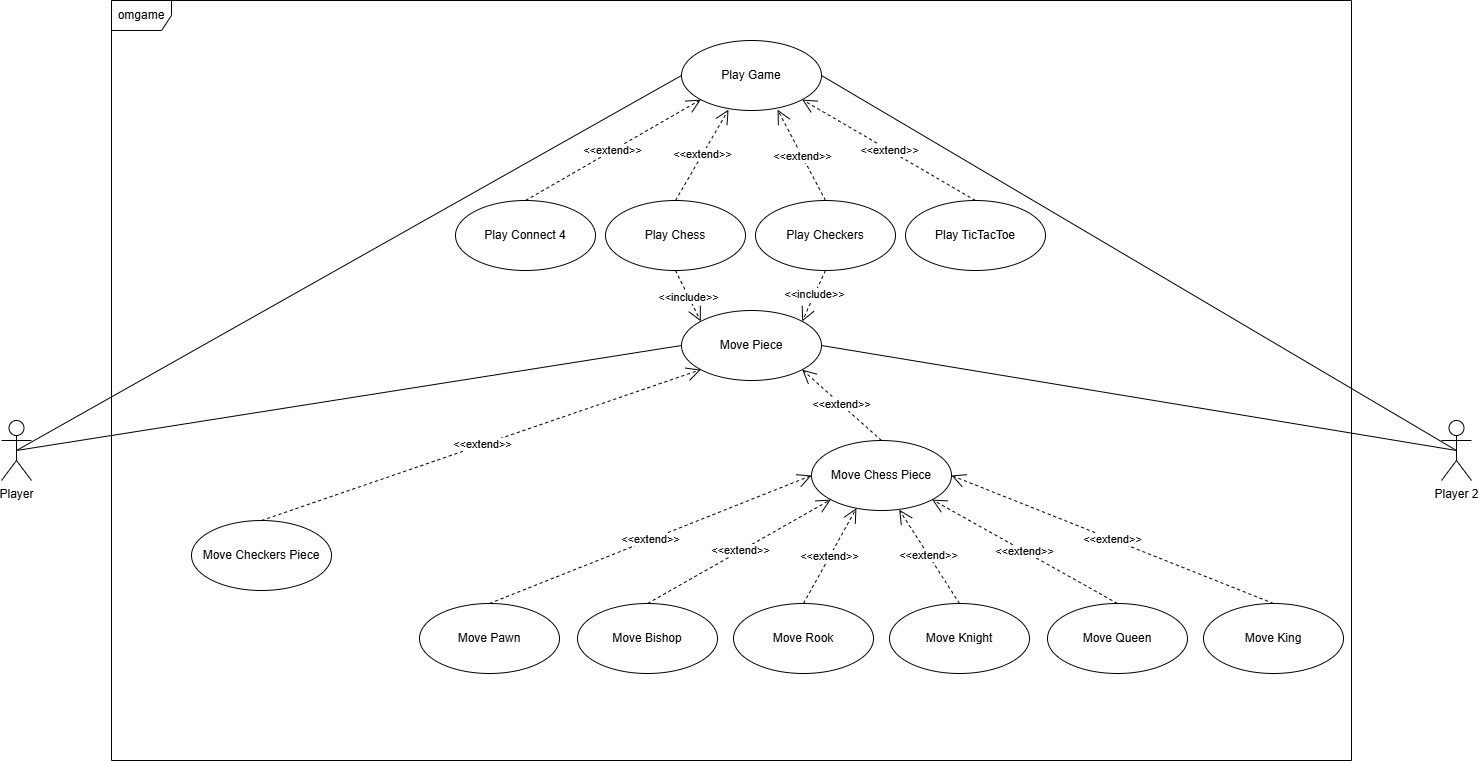

The diagram above was exported from draw.io. Its source (the exported page's mxGraphModel, read from the mxfile embedded in the PNG):
<mxGraphModel dx="4780" dy="3673" grid="1" gridSize="10" guides="1" tooltips="1" connect="1" arrows="1" fold="1" page="1" pageScale="1" pageWidth="850" pageHeight="1100" math="0" shadow="0">
  <root>
    <mxCell id="0" />
    <mxCell id="1" parent="0" />
    <mxCell id="fW2Xakj12qcSI2ojy9wV-1" value="Player" style="shape=umlActor;verticalLabelPosition=bottom;verticalAlign=top;html=1;outlineConnect=0;" parent="1" vertex="1">
      <mxGeometry x="50" y="-580" width="30" height="60" as="geometry" />
    </mxCell>
    <mxCell id="fW2Xakj12qcSI2ojy9wV-4" value="omgame" style="shape=umlFrame;whiteSpace=wrap;html=1;pointerEvents=0;" parent="1" vertex="1">
      <mxGeometry x="160" y="-1000" width="1240" height="760" as="geometry" />
    </mxCell>
    <mxCell id="fW2Xakj12qcSI2ojy9wV-5" value="Play Game" style="ellipse;whiteSpace=wrap;html=1;" parent="1" vertex="1">
      <mxGeometry x="730" y="-960" width="140" height="70" as="geometry" />
    </mxCell>
    <mxCell id="fW2Xakj12qcSI2ojy9wV-6" value="Move Piece" style="ellipse;whiteSpace=wrap;html=1;" parent="1" vertex="1">
      <mxGeometry x="730" y="-690" width="140" height="70" as="geometry" />
    </mxCell>
    <mxCell id="fW2Xakj12qcSI2ojy9wV-7" value="" style="endArrow=none;html=1;rounded=0;entryX=0;entryY=0.5;entryDx=0;entryDy=0;exitX=0.5;exitY=0.5;exitDx=0;exitDy=0;exitPerimeter=0;" parent="1" source="fW2Xakj12qcSI2ojy9wV-1" target="fW2Xakj12qcSI2ojy9wV-5" edge="1">
      <mxGeometry width="50" height="50" relative="1" as="geometry">
        <mxPoint x="96" y="-800" as="sourcePoint" />
        <mxPoint x="146" y="-850" as="targetPoint" />
      </mxGeometry>
    </mxCell>
    <mxCell id="fW2Xakj12qcSI2ojy9wV-8" value="" style="endArrow=none;html=1;rounded=0;entryX=0;entryY=0.5;entryDx=0;entryDy=0;exitX=0.5;exitY=0.5;exitDx=0;exitDy=0;exitPerimeter=0;" parent="1" source="fW2Xakj12qcSI2ojy9wV-1" target="fW2Xakj12qcSI2ojy9wV-6" edge="1">
      <mxGeometry width="50" height="50" relative="1" as="geometry">
        <mxPoint x="60" y="-705" as="sourcePoint" />
        <mxPoint x="214" y="-810" as="targetPoint" />
      </mxGeometry>
    </mxCell>
    <mxCell id="fW2Xakj12qcSI2ojy9wV-9" value="Player 2" style="shape=umlActor;verticalLabelPosition=bottom;verticalAlign=top;html=1;outlineConnect=0;" parent="1" vertex="1">
      <mxGeometry x="1490" y="-580" width="30" height="60" as="geometry" />
    </mxCell>
    <mxCell id="fW2Xakj12qcSI2ojy9wV-12" value="" style="endArrow=none;html=1;rounded=0;entryX=0.5;entryY=0.5;entryDx=0;entryDy=0;entryPerimeter=0;exitX=1;exitY=0.5;exitDx=0;exitDy=0;" parent="1" source="fW2Xakj12qcSI2ojy9wV-5" target="fW2Xakj12qcSI2ojy9wV-9" edge="1">
      <mxGeometry width="50" height="50" relative="1" as="geometry">
        <mxPoint x="1289.9999999999998" y="-719.9999999999999" as="sourcePoint" />
        <mxPoint x="1611.26" y="-851.15" as="targetPoint" />
      </mxGeometry>
    </mxCell>
    <mxCell id="fW2Xakj12qcSI2ojy9wV-13" value="" style="endArrow=none;html=1;rounded=0;entryX=0.5;entryY=0.5;entryDx=0;entryDy=0;entryPerimeter=0;exitX=1;exitY=0.5;exitDx=0;exitDy=0;" parent="1" source="fW2Xakj12qcSI2ojy9wV-6" target="fW2Xakj12qcSI2ojy9wV-9" edge="1">
      <mxGeometry width="50" height="50" relative="1" as="geometry">
        <mxPoint x="1291.26" y="-426.15" as="sourcePoint" />
        <mxPoint x="1587.26" y="-550.15" as="targetPoint" />
      </mxGeometry>
    </mxCell>
    <mxCell id="fW2Xakj12qcSI2ojy9wV-26" value="Play TicTacToe" style="ellipse;whiteSpace=wrap;html=1;" parent="1" vertex="1">
      <mxGeometry x="954" y="-800" width="140" height="70" as="geometry" />
    </mxCell>
    <mxCell id="fW2Xakj12qcSI2ojy9wV-27" value="Play Checkers" style="ellipse;whiteSpace=wrap;html=1;" parent="1" vertex="1">
      <mxGeometry x="804" y="-800" width="140" height="70" as="geometry" />
    </mxCell>
    <mxCell id="fW2Xakj12qcSI2ojy9wV-28" value="Play Chess" style="ellipse;whiteSpace=wrap;html=1;" parent="1" vertex="1">
      <mxGeometry x="654" y="-800" width="140" height="70" as="geometry" />
    </mxCell>
    <mxCell id="fW2Xakj12qcSI2ojy9wV-29" value="Play Connect 4" style="ellipse;whiteSpace=wrap;html=1;" parent="1" vertex="1">
      <mxGeometry x="504" y="-800" width="140" height="70" as="geometry" />
    </mxCell>
    <mxCell id="fW2Xakj12qcSI2ojy9wV-34" value="&amp;lt;&amp;lt;extend&amp;gt;&amp;gt;" style="endArrow=open;endSize=12;dashed=1;html=1;rounded=0;entryX=0;entryY=1;entryDx=0;entryDy=0;exitX=0.5;exitY=0;exitDx=0;exitDy=0;" parent="1" source="fW2Xakj12qcSI2ojy9wV-29" target="fW2Xakj12qcSI2ojy9wV-5" edge="1">
      <mxGeometry width="160" relative="1" as="geometry">
        <mxPoint x="580" y="-620" as="sourcePoint" />
        <mxPoint x="740" y="-620" as="targetPoint" />
      </mxGeometry>
    </mxCell>
    <mxCell id="fW2Xakj12qcSI2ojy9wV-35" value="&amp;lt;&amp;lt;extend&amp;gt;&amp;gt;" style="endArrow=open;endSize=12;dashed=1;html=1;rounded=0;exitX=0.5;exitY=0;exitDx=0;exitDy=0;entryX=0.336;entryY=0.988;entryDx=0;entryDy=0;entryPerimeter=0;" parent="1" source="fW2Xakj12qcSI2ojy9wV-28" target="fW2Xakj12qcSI2ojy9wV-5" edge="1">
      <mxGeometry width="160" relative="1" as="geometry">
        <mxPoint x="584" y="-790" as="sourcePoint" />
        <mxPoint x="759" y="-891" as="targetPoint" />
      </mxGeometry>
    </mxCell>
    <mxCell id="fW2Xakj12qcSI2ojy9wV-36" value="&amp;lt;&amp;lt;extend&amp;gt;&amp;gt;" style="endArrow=open;endSize=12;dashed=1;html=1;rounded=0;entryX=1;entryY=1;entryDx=0;entryDy=0;exitX=0.5;exitY=0;exitDx=0;exitDy=0;" parent="1" source="fW2Xakj12qcSI2ojy9wV-26" target="fW2Xakj12qcSI2ojy9wV-5" edge="1">
      <mxGeometry width="160" relative="1" as="geometry">
        <mxPoint x="594" y="-780" as="sourcePoint" />
        <mxPoint x="769" y="-881" as="targetPoint" />
      </mxGeometry>
    </mxCell>
    <mxCell id="fW2Xakj12qcSI2ojy9wV-37" value="&amp;lt;&amp;lt;extend&amp;gt;&amp;gt;" style="endArrow=open;endSize=12;dashed=1;html=1;rounded=0;entryX=0.686;entryY=0.988;entryDx=0;entryDy=0;exitX=0.5;exitY=0;exitDx=0;exitDy=0;entryPerimeter=0;" parent="1" source="fW2Xakj12qcSI2ojy9wV-27" target="fW2Xakj12qcSI2ojy9wV-5" edge="1">
      <mxGeometry width="160" relative="1" as="geometry">
        <mxPoint x="604" y="-770" as="sourcePoint" />
        <mxPoint x="779" y="-871" as="targetPoint" />
      </mxGeometry>
    </mxCell>
    <mxCell id="fW2Xakj12qcSI2ojy9wV-40" value="&amp;lt;&amp;lt;include&amp;gt;&amp;gt;" style="endArrow=open;endSize=12;dashed=1;html=1;rounded=0;exitX=0.5;exitY=1;exitDx=0;exitDy=0;entryX=0;entryY=0;entryDx=0;entryDy=0;" parent="1" source="fW2Xakj12qcSI2ojy9wV-28" target="fW2Xakj12qcSI2ojy9wV-6" edge="1">
      <mxGeometry width="160" relative="1" as="geometry">
        <mxPoint x="744" y="-710" as="sourcePoint" />
        <mxPoint x="771" y="-160" as="targetPoint" />
      </mxGeometry>
    </mxCell>
    <mxCell id="fW2Xakj12qcSI2ojy9wV-41" value="&amp;lt;&amp;lt;include&amp;gt;&amp;gt;" style="endArrow=open;endSize=12;dashed=1;html=1;rounded=0;exitX=0.5;exitY=1;exitDx=0;exitDy=0;entryX=1;entryY=0;entryDx=0;entryDy=0;" parent="1" source="fW2Xakj12qcSI2ojy9wV-27" target="fW2Xakj12qcSI2ojy9wV-6" edge="1">
      <mxGeometry width="160" relative="1" as="geometry">
        <mxPoint x="754" y="-700" as="sourcePoint" />
        <mxPoint x="781" y="-150" as="targetPoint" />
      </mxGeometry>
    </mxCell>
    <mxCell id="fW2Xakj12qcSI2ojy9wV-42" value="&amp;lt;&amp;lt;extend&amp;gt;&amp;gt;" style="endArrow=open;endSize=12;dashed=1;html=1;rounded=0;exitX=0.5;exitY=0;exitDx=0;exitDy=0;entryX=1;entryY=1;entryDx=0;entryDy=0;" parent="1" source="fW2Xakj12qcSI2ojy9wV-44" target="fW2Xakj12qcSI2ojy9wV-6" edge="1">
      <mxGeometry width="160" relative="1" as="geometry">
        <mxPoint x="584" y="-790" as="sourcePoint" />
        <mxPoint x="830" y="-580" as="targetPoint" />
      </mxGeometry>
    </mxCell>
    <mxCell id="fW2Xakj12qcSI2ojy9wV-43" value="Move Checkers Piece" style="ellipse;whiteSpace=wrap;html=1;" parent="1" vertex="1">
      <mxGeometry x="240" y="-480" width="140" height="70" as="geometry" />
    </mxCell>
    <mxCell id="fW2Xakj12qcSI2ojy9wV-44" value="Move Chess Piece" style="ellipse;whiteSpace=wrap;html=1;" parent="1" vertex="1">
      <mxGeometry x="860" y="-560" width="140" height="70" as="geometry" />
    </mxCell>
    <mxCell id="fW2Xakj12qcSI2ojy9wV-45" value="&amp;lt;&amp;lt;extend&amp;gt;&amp;gt;" style="endArrow=open;endSize=12;dashed=1;html=1;rounded=0;exitX=0.5;exitY=0;exitDx=0;exitDy=0;entryX=0;entryY=1;entryDx=0;entryDy=0;" parent="1" source="fW2Xakj12qcSI2ojy9wV-43" target="fW2Xakj12qcSI2ojy9wV-6" edge="1">
      <mxGeometry width="160" relative="1" as="geometry">
        <mxPoint x="1034" y="-550" as="sourcePoint" />
        <mxPoint x="860" y="-621" as="targetPoint" />
      </mxGeometry>
    </mxCell>
    <mxCell id="fW2Xakj12qcSI2ojy9wV-49" value="Move Rook" style="ellipse;whiteSpace=wrap;html=1;" parent="1" vertex="1">
      <mxGeometry x="782" y="-397" width="140" height="70" as="geometry" />
    </mxCell>
    <mxCell id="fW2Xakj12qcSI2ojy9wV-50" value="Move Bishop" style="ellipse;whiteSpace=wrap;html=1;" parent="1" vertex="1">
      <mxGeometry x="626" y="-397" width="140" height="70" as="geometry" />
    </mxCell>
    <mxCell id="fW2Xakj12qcSI2ojy9wV-51" value="Move Pawn" style="ellipse;whiteSpace=wrap;html=1;" parent="1" vertex="1">
      <mxGeometry x="468" y="-397" width="140" height="70" as="geometry" />
    </mxCell>
    <mxCell id="fW2Xakj12qcSI2ojy9wV-52" value="Move King" style="ellipse;whiteSpace=wrap;html=1;" parent="1" vertex="1">
      <mxGeometry x="1252" y="-397" width="140" height="70" as="geometry" />
    </mxCell>
    <mxCell id="fW2Xakj12qcSI2ojy9wV-53" value="Move Queen" style="ellipse;whiteSpace=wrap;html=1;" parent="1" vertex="1">
      <mxGeometry x="1096" y="-397" width="140" height="70" as="geometry" />
    </mxCell>
    <mxCell id="fW2Xakj12qcSI2ojy9wV-54" value="Move Knight" style="ellipse;whiteSpace=wrap;html=1;" parent="1" vertex="1">
      <mxGeometry x="938" y="-397" width="140" height="70" as="geometry" />
    </mxCell>
    <mxCell id="fW2Xakj12qcSI2ojy9wV-55" value="&amp;lt;&amp;lt;extend&amp;gt;&amp;gt;" style="endArrow=open;endSize=12;dashed=1;html=1;rounded=0;entryX=0;entryY=0.5;entryDx=0;entryDy=0;exitX=0.5;exitY=0;exitDx=0;exitDy=0;" parent="1" source="fW2Xakj12qcSI2ojy9wV-51" target="fW2Xakj12qcSI2ojy9wV-44" edge="1">
      <mxGeometry width="160" relative="1" as="geometry">
        <mxPoint x="584" y="-790" as="sourcePoint" />
        <mxPoint x="761" y="-890" as="targetPoint" />
      </mxGeometry>
    </mxCell>
    <mxCell id="fW2Xakj12qcSI2ojy9wV-56" value="&amp;lt;&amp;lt;extend&amp;gt;&amp;gt;" style="endArrow=open;endSize=12;dashed=1;html=1;rounded=0;entryX=0;entryY=1;entryDx=0;entryDy=0;exitX=0.5;exitY=0;exitDx=0;exitDy=0;" parent="1" source="fW2Xakj12qcSI2ojy9wV-50" target="fW2Xakj12qcSI2ojy9wV-44" edge="1">
      <mxGeometry width="160" relative="1" as="geometry">
        <mxPoint x="594" y="-780" as="sourcePoint" />
        <mxPoint x="771" y="-880" as="targetPoint" />
      </mxGeometry>
    </mxCell>
    <mxCell id="fW2Xakj12qcSI2ojy9wV-57" value="&amp;lt;&amp;lt;extend&amp;gt;&amp;gt;" style="endArrow=open;endSize=12;dashed=1;html=1;rounded=0;entryX=0.321;entryY=0.967;entryDx=0;entryDy=0;exitX=0.5;exitY=0;exitDx=0;exitDy=0;entryPerimeter=0;" parent="1" source="fW2Xakj12qcSI2ojy9wV-49" target="fW2Xakj12qcSI2ojy9wV-44" edge="1">
      <mxGeometry width="160" relative="1" as="geometry">
        <mxPoint x="604" y="-770" as="sourcePoint" />
        <mxPoint x="781" y="-870" as="targetPoint" />
      </mxGeometry>
    </mxCell>
    <mxCell id="fW2Xakj12qcSI2ojy9wV-58" value="&amp;lt;&amp;lt;extend&amp;gt;&amp;gt;" style="endArrow=open;endSize=12;dashed=1;html=1;rounded=0;entryX=0.626;entryY=0.988;entryDx=0;entryDy=0;exitX=0.5;exitY=0;exitDx=0;exitDy=0;entryPerimeter=0;" parent="1" source="fW2Xakj12qcSI2ojy9wV-54" target="fW2Xakj12qcSI2ojy9wV-44" edge="1">
      <mxGeometry width="160" relative="1" as="geometry">
        <mxPoint x="614" y="-760" as="sourcePoint" />
        <mxPoint x="791" y="-860" as="targetPoint" />
      </mxGeometry>
    </mxCell>
    <mxCell id="fW2Xakj12qcSI2ojy9wV-59" value="&amp;lt;&amp;lt;extend&amp;gt;&amp;gt;" style="endArrow=open;endSize=12;dashed=1;html=1;rounded=0;entryX=1;entryY=1;entryDx=0;entryDy=0;exitX=0.5;exitY=0;exitDx=0;exitDy=0;" parent="1" source="fW2Xakj12qcSI2ojy9wV-53" target="fW2Xakj12qcSI2ojy9wV-44" edge="1">
      <mxGeometry width="160" relative="1" as="geometry">
        <mxPoint x="624" y="-750" as="sourcePoint" />
        <mxPoint x="801" y="-850" as="targetPoint" />
      </mxGeometry>
    </mxCell>
    <mxCell id="fW2Xakj12qcSI2ojy9wV-60" value="&amp;lt;&amp;lt;extend&amp;gt;&amp;gt;" style="endArrow=open;endSize=12;dashed=1;html=1;rounded=0;entryX=1;entryY=0.5;entryDx=0;entryDy=0;exitX=0.5;exitY=0;exitDx=0;exitDy=0;" parent="1" source="fW2Xakj12qcSI2ojy9wV-52" target="fW2Xakj12qcSI2ojy9wV-44" edge="1">
      <mxGeometry width="160" relative="1" as="geometry">
        <mxPoint x="634" y="-740" as="sourcePoint" />
        <mxPoint x="811" y="-840" as="targetPoint" />
      </mxGeometry>
    </mxCell>
  </root>
</mxGraphModel>